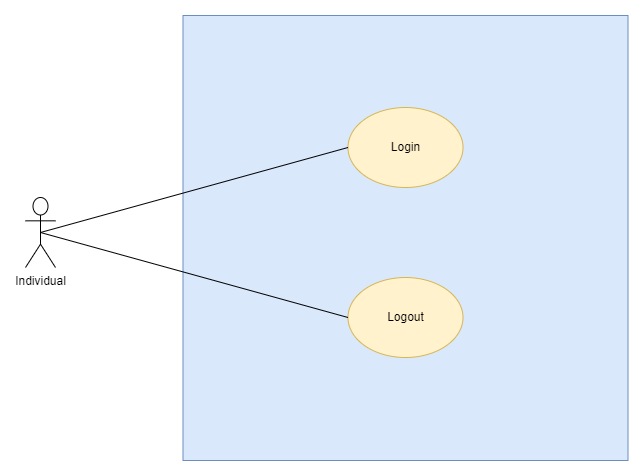

The diagram above was exported from draw.io. Its source (the exported page's mxGraphModel, read from the mxfile embedded in the PNG):
<mxGraphModel dx="1276" dy="614" grid="1" gridSize="10" guides="1" tooltips="1" connect="1" arrows="1" fold="1" page="1" pageScale="1" pageWidth="850" pageHeight="1100" math="0" shadow="0">
  <root>
    <mxCell id="0" />
    <mxCell id="1" parent="0" />
    <mxCell id="2" value="Individual" style="shape=umlActor;verticalLabelPosition=bottom;verticalAlign=top;html=1;outlineConnect=0;" vertex="1" parent="1">
      <mxGeometry x="120" y="510" width="30" height="70" as="geometry" />
    </mxCell>
    <mxCell id="3" value="" style="whiteSpace=wrap;html=1;aspect=fixed;fillColor=#dae8fc;strokeColor=#6c8ebf;" vertex="1" parent="1">
      <mxGeometry x="277.5" y="328" width="445" height="445" as="geometry" />
    </mxCell>
    <mxCell id="4" value="Login" style="ellipse;whiteSpace=wrap;html=1;fillColor=#fff2cc;strokeColor=#d6b656;" vertex="1" parent="1">
      <mxGeometry x="442.5" y="420" width="115" height="80" as="geometry" />
    </mxCell>
    <mxCell id="5" value="Logout" style="ellipse;whiteSpace=wrap;html=1;fillColor=#fff2cc;strokeColor=#d6b656;" vertex="1" parent="1">
      <mxGeometry x="442.5" y="590" width="115" height="80" as="geometry" />
    </mxCell>
    <mxCell id="6" value="" style="endArrow=none;html=1;rounded=0;entryX=0.5;entryY=0.5;entryDx=0;entryDy=0;entryPerimeter=0;exitX=0;exitY=0.5;exitDx=0;exitDy=0;" edge="1" source="4" target="2" parent="1">
      <mxGeometry width="50" height="50" relative="1" as="geometry">
        <mxPoint x="400" y="560" as="sourcePoint" />
        <mxPoint x="450" y="510" as="targetPoint" />
      </mxGeometry>
    </mxCell>
    <mxCell id="7" value="" style="endArrow=none;html=1;rounded=0;entryX=0.5;entryY=0.5;entryDx=0;entryDy=0;entryPerimeter=0;exitX=0;exitY=0.5;exitDx=0;exitDy=0;" edge="1" source="5" target="2" parent="1">
      <mxGeometry width="50" height="50" relative="1" as="geometry">
        <mxPoint x="452.5" y="470" as="sourcePoint" />
        <mxPoint x="145" y="555" as="targetPoint" />
      </mxGeometry>
    </mxCell>
  </root>
</mxGraphModel>